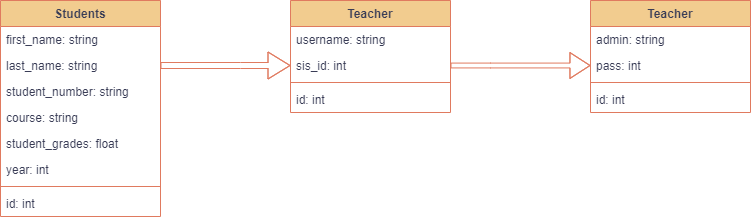

The diagram above was exported from draw.io. Its source (the exported page's mxGraphModel, read from the mxfile embedded in the PNG):
<mxGraphModel dx="880" dy="427" grid="1" gridSize="10" guides="1" tooltips="1" connect="1" arrows="1" fold="1" page="1" pageScale="1" pageWidth="1100" pageHeight="850" math="0" shadow="0">
  <root>
    <mxCell id="0" />
    <mxCell id="1" parent="0" />
    <mxCell id="946mAnEqancAe2JMTF7H-2" value="Students" style="swimlane;fontStyle=1;align=center;verticalAlign=top;childLayout=stackLayout;horizontal=1;startSize=26;horizontalStack=0;resizeParent=1;resizeParentMax=0;resizeLast=0;collapsible=1;marginBottom=0;labelBackgroundColor=none;fillColor=#F2CC8F;strokeColor=#E07A5F;fontColor=#393C56;" parent="1" vertex="1">
      <mxGeometry x="230" y="240" width="160" height="216" as="geometry" />
    </mxCell>
    <mxCell id="946mAnEqancAe2JMTF7H-10" value="first_name: string" style="text;strokeColor=none;fillColor=none;align=left;verticalAlign=top;spacingLeft=4;spacingRight=4;overflow=hidden;rotatable=0;points=[[0,0.5],[1,0.5]];portConstraint=eastwest;labelBackgroundColor=none;fontColor=#393C56;" parent="946mAnEqancAe2JMTF7H-2" vertex="1">
      <mxGeometry y="26" width="160" height="26" as="geometry" />
    </mxCell>
    <mxCell id="946mAnEqancAe2JMTF7H-11" value="last_name: string " style="text;strokeColor=none;fillColor=none;align=left;verticalAlign=top;spacingLeft=4;spacingRight=4;overflow=hidden;rotatable=0;points=[[0,0.5],[1,0.5]];portConstraint=eastwest;labelBackgroundColor=none;fontColor=#393C56;" parent="946mAnEqancAe2JMTF7H-2" vertex="1">
      <mxGeometry y="52" width="160" height="26" as="geometry" />
    </mxCell>
    <mxCell id="946mAnEqancAe2JMTF7H-21" value="student_number: string" style="text;strokeColor=none;fillColor=none;align=left;verticalAlign=top;spacingLeft=4;spacingRight=4;overflow=hidden;rotatable=0;points=[[0,0.5],[1,0.5]];portConstraint=eastwest;labelBackgroundColor=none;fontColor=#393C56;" parent="946mAnEqancAe2JMTF7H-2" vertex="1">
      <mxGeometry y="78" width="160" height="26" as="geometry" />
    </mxCell>
    <mxCell id="946mAnEqancAe2JMTF7H-12" value="course: string" style="text;strokeColor=none;fillColor=none;align=left;verticalAlign=top;spacingLeft=4;spacingRight=4;overflow=hidden;rotatable=0;points=[[0,0.5],[1,0.5]];portConstraint=eastwest;labelBackgroundColor=none;fontColor=#393C56;" parent="946mAnEqancAe2JMTF7H-2" vertex="1">
      <mxGeometry y="104" width="160" height="26" as="geometry" />
    </mxCell>
    <mxCell id="946mAnEqancAe2JMTF7H-22" value="student_grades: float" style="text;strokeColor=none;fillColor=none;align=left;verticalAlign=top;spacingLeft=4;spacingRight=4;overflow=hidden;rotatable=0;points=[[0,0.5],[1,0.5]];portConstraint=eastwest;labelBackgroundColor=none;fontColor=#393C56;" parent="946mAnEqancAe2JMTF7H-2" vertex="1">
      <mxGeometry y="130" width="160" height="26" as="geometry" />
    </mxCell>
    <mxCell id="DedRlDRZfuTisc_Wt36o-3" value="year: int" style="text;strokeColor=none;fillColor=none;align=left;verticalAlign=top;spacingLeft=4;spacingRight=4;overflow=hidden;rotatable=0;points=[[0,0.5],[1,0.5]];portConstraint=eastwest;labelBackgroundColor=none;fontColor=#393C56;" vertex="1" parent="946mAnEqancAe2JMTF7H-2">
      <mxGeometry y="156" width="160" height="26" as="geometry" />
    </mxCell>
    <mxCell id="946mAnEqancAe2JMTF7H-4" value="" style="line;strokeWidth=1;fillColor=none;align=left;verticalAlign=middle;spacingTop=-1;spacingLeft=3;spacingRight=3;rotatable=0;labelPosition=right;points=[];portConstraint=eastwest;strokeColor=#E07A5F;labelBackgroundColor=none;fontColor=#393C56;" parent="946mAnEqancAe2JMTF7H-2" vertex="1">
      <mxGeometry y="182" width="160" height="8" as="geometry" />
    </mxCell>
    <mxCell id="946mAnEqancAe2JMTF7H-5" value="id: int" style="text;strokeColor=none;fillColor=none;align=left;verticalAlign=top;spacingLeft=4;spacingRight=4;overflow=hidden;rotatable=0;points=[[0,0.5],[1,0.5]];portConstraint=eastwest;labelBackgroundColor=none;fontColor=#393C56;" parent="946mAnEqancAe2JMTF7H-2" vertex="1">
      <mxGeometry y="190" width="160" height="26" as="geometry" />
    </mxCell>
    <mxCell id="DedRlDRZfuTisc_Wt36o-11" style="edgeStyle=orthogonalEdgeStyle;shape=flexArrow;rounded=0;orthogonalLoop=1;jettySize=auto;html=1;entryX=0;entryY=0.5;entryDx=0;entryDy=0;width=4.848484848484849;endSize=6.3515151515151524;labelBackgroundColor=none;strokeColor=#E07A5F;fontColor=default;" edge="1" parent="1" source="946mAnEqancAe2JMTF7H-6" target="DedRlDRZfuTisc_Wt36o-6">
      <mxGeometry relative="1" as="geometry">
        <Array as="points">
          <mxPoint x="720" y="305" />
          <mxPoint x="720" y="305" />
        </Array>
      </mxGeometry>
    </mxCell>
    <mxCell id="946mAnEqancAe2JMTF7H-6" value="Teacher" style="swimlane;fontStyle=1;align=center;verticalAlign=top;childLayout=stackLayout;horizontal=1;startSize=26;horizontalStack=0;resizeParent=1;resizeParentMax=0;resizeLast=0;collapsible=1;marginBottom=0;labelBackgroundColor=none;fillColor=#F2CC8F;strokeColor=#E07A5F;fontColor=#393C56;" parent="1" vertex="1">
      <mxGeometry x="520" y="240" width="160" height="112" as="geometry" />
    </mxCell>
    <mxCell id="946mAnEqancAe2JMTF7H-24" value="username: string" style="text;strokeColor=none;fillColor=none;align=left;verticalAlign=top;spacingLeft=4;spacingRight=4;overflow=hidden;rotatable=0;points=[[0,0.5],[1,0.5]];portConstraint=eastwest;labelBackgroundColor=none;fontColor=#393C56;" parent="946mAnEqancAe2JMTF7H-6" vertex="1">
      <mxGeometry y="26" width="160" height="26" as="geometry" />
    </mxCell>
    <mxCell id="946mAnEqancAe2JMTF7H-26" value="sis_id: int" style="text;strokeColor=none;fillColor=none;align=left;verticalAlign=top;spacingLeft=4;spacingRight=4;overflow=hidden;rotatable=0;points=[[0,0.5],[1,0.5]];portConstraint=eastwest;labelBackgroundColor=none;fontColor=#393C56;" parent="946mAnEqancAe2JMTF7H-6" vertex="1">
      <mxGeometry y="52" width="160" height="26" as="geometry" />
    </mxCell>
    <mxCell id="946mAnEqancAe2JMTF7H-8" value="" style="line;strokeWidth=1;fillColor=none;align=left;verticalAlign=middle;spacingTop=-1;spacingLeft=3;spacingRight=3;rotatable=0;labelPosition=right;points=[];portConstraint=eastwest;strokeColor=#E07A5F;labelBackgroundColor=none;fontColor=#393C56;" parent="946mAnEqancAe2JMTF7H-6" vertex="1">
      <mxGeometry y="78" width="160" height="8" as="geometry" />
    </mxCell>
    <mxCell id="946mAnEqancAe2JMTF7H-9" value="id: int" style="text;strokeColor=none;fillColor=none;align=left;verticalAlign=top;spacingLeft=4;spacingRight=4;overflow=hidden;rotatable=0;points=[[0,0.5],[1,0.5]];portConstraint=eastwest;labelBackgroundColor=none;fontColor=#393C56;" parent="946mAnEqancAe2JMTF7H-6" vertex="1">
      <mxGeometry y="86" width="160" height="26" as="geometry" />
    </mxCell>
    <mxCell id="DedRlDRZfuTisc_Wt36o-4" value="Teacher" style="swimlane;fontStyle=1;align=center;verticalAlign=top;childLayout=stackLayout;horizontal=1;startSize=26;horizontalStack=0;resizeParent=1;resizeParentMax=0;resizeLast=0;collapsible=1;marginBottom=0;labelBackgroundColor=none;fillColor=#F2CC8F;strokeColor=#E07A5F;fontColor=#393C56;" vertex="1" parent="1">
      <mxGeometry x="820" y="240" width="160" height="112" as="geometry" />
    </mxCell>
    <mxCell id="DedRlDRZfuTisc_Wt36o-5" value="admin: string" style="text;strokeColor=none;fillColor=none;align=left;verticalAlign=top;spacingLeft=4;spacingRight=4;overflow=hidden;rotatable=0;points=[[0,0.5],[1,0.5]];portConstraint=eastwest;labelBackgroundColor=none;fontColor=#393C56;" vertex="1" parent="DedRlDRZfuTisc_Wt36o-4">
      <mxGeometry y="26" width="160" height="26" as="geometry" />
    </mxCell>
    <mxCell id="DedRlDRZfuTisc_Wt36o-6" value="pass: int" style="text;strokeColor=none;fillColor=none;align=left;verticalAlign=top;spacingLeft=4;spacingRight=4;overflow=hidden;rotatable=0;points=[[0,0.5],[1,0.5]];portConstraint=eastwest;labelBackgroundColor=none;fontColor=#393C56;" vertex="1" parent="DedRlDRZfuTisc_Wt36o-4">
      <mxGeometry y="52" width="160" height="26" as="geometry" />
    </mxCell>
    <mxCell id="DedRlDRZfuTisc_Wt36o-7" value="" style="line;strokeWidth=1;fillColor=none;align=left;verticalAlign=middle;spacingTop=-1;spacingLeft=3;spacingRight=3;rotatable=0;labelPosition=right;points=[];portConstraint=eastwest;strokeColor=#E07A5F;labelBackgroundColor=none;fontColor=#393C56;" vertex="1" parent="DedRlDRZfuTisc_Wt36o-4">
      <mxGeometry y="78" width="160" height="8" as="geometry" />
    </mxCell>
    <mxCell id="DedRlDRZfuTisc_Wt36o-8" value="id: int" style="text;strokeColor=none;fillColor=none;align=left;verticalAlign=top;spacingLeft=4;spacingRight=4;overflow=hidden;rotatable=0;points=[[0,0.5],[1,0.5]];portConstraint=eastwest;labelBackgroundColor=none;fontColor=#393C56;" vertex="1" parent="DedRlDRZfuTisc_Wt36o-4">
      <mxGeometry y="86" width="160" height="26" as="geometry" />
    </mxCell>
    <mxCell id="DedRlDRZfuTisc_Wt36o-12" style="edgeStyle=orthogonalEdgeStyle;shape=flexArrow;rounded=0;orthogonalLoop=1;jettySize=auto;html=1;entryX=0;entryY=0.5;entryDx=0;entryDy=0;width=6;endSize=7;labelBackgroundColor=none;strokeColor=#E07A5F;fontColor=default;" edge="1" parent="1" source="946mAnEqancAe2JMTF7H-11" target="946mAnEqancAe2JMTF7H-26">
      <mxGeometry relative="1" as="geometry">
        <mxPoint x="510.0000000000002" y="305.0000000000002" as="targetPoint" />
        <Array as="points">
          <mxPoint x="470" y="305" />
          <mxPoint x="470" y="305" />
        </Array>
      </mxGeometry>
    </mxCell>
  </root>
</mxGraphModel>